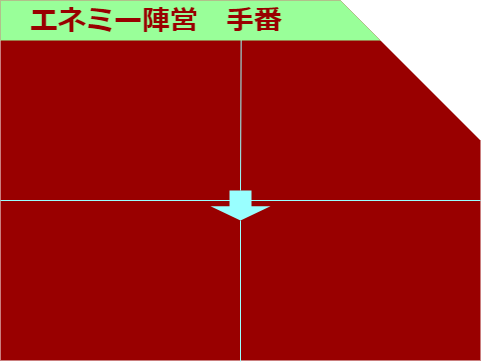

The diagram above was exported from draw.io. Its source (the exported page's mxGraphModel, read from the mxfile embedded in the PNG):
<mxGraphModel dx="682" dy="530" grid="1" gridSize="10" guides="1" tooltips="1" connect="1" arrows="1" fold="1" page="1" pageScale="1" pageWidth="827" pageHeight="1169" math="0" shadow="0">
  <root>
    <mxCell id="0" />
    <mxCell id="1" parent="0" />
    <mxCell id="5" value="" style="shape=card;whiteSpace=wrap;html=1;direction=east;flipH=1;size=140;strokeWidth=1;perimeterSpacing=1;fillColor=#990000;fontColor=#ffffff;strokeColor=none;" parent="1" vertex="1">
      <mxGeometry width="480" height="360" as="geometry" />
    </mxCell>
    <mxCell id="8" style="edgeStyle=none;html=1;fontColor=#990000;strokeColor=#99FFFF;endArrow=none;endFill=0;entryX=0.5;entryY=1;entryDx=0;entryDy=0;entryPerimeter=0;startArrow=none;" parent="1" source="12" target="5" edge="1">
      <mxGeometry relative="1" as="geometry" />
    </mxCell>
    <mxCell id="9" style="edgeStyle=none;html=1;exitX=0;exitY=0;exitDx=0;exitDy=250;exitPerimeter=0;entryX=1.002;entryY=0.689;entryDx=0;entryDy=0;entryPerimeter=0;fontColor=#990000;strokeColor=#99FFFF;endArrow=none;endFill=0;" parent="1" edge="1">
      <mxGeometry relative="1" as="geometry">
        <mxPoint y="200" as="sourcePoint" />
        <mxPoint x="480" y="200" as="targetPoint" />
      </mxGeometry>
    </mxCell>
    <mxCell id="12" value="" style="shape=singleArrow;direction=south;whiteSpace=wrap;html=1;arrowWidth=0.36666666666667236;arrowSize=0.47222222222221905;fillColor=#99FFFF;strokeColor=none;" vertex="1" parent="1">
      <mxGeometry x="210" y="190" width="60" height="30" as="geometry" />
    </mxCell>
    <mxCell id="16" value="" style="edgeStyle=none;html=1;fontColor=#990000;strokeColor=#99FFFF;endArrow=none;endFill=0;entryX=0;entryY=0.5;entryDx=0;entryDy=0;entryPerimeter=0;exitX=0.367;exitY=0.062;exitDx=0;exitDy=0;exitPerimeter=0;" edge="1" parent="1" source="6" target="12">
      <mxGeometry relative="1" as="geometry">
        <mxPoint x="240.80600000000004" y="1.6040000000000418" as="sourcePoint" />
        <mxPoint x="240" y="360.9999999999999" as="targetPoint" />
      </mxGeometry>
    </mxCell>
    <mxCell id="6" value="&lt;font style=&quot;font-size: 28px&quot; color=&quot;#990000&quot;&gt;&lt;b&gt;　エネミー陣営　手番&lt;/b&gt;&lt;/font&gt;" style="shape=card;whiteSpace=wrap;html=1;direction=east;flipH=1;size=120;strokeWidth=1;perimeterSpacing=1;fillColor=#99FF99;fontColor=#006600;strokeColor=none;align=left;" parent="1" vertex="1">
      <mxGeometry width="380" height="40" as="geometry" />
    </mxCell>
  </root>
</mxGraphModel>